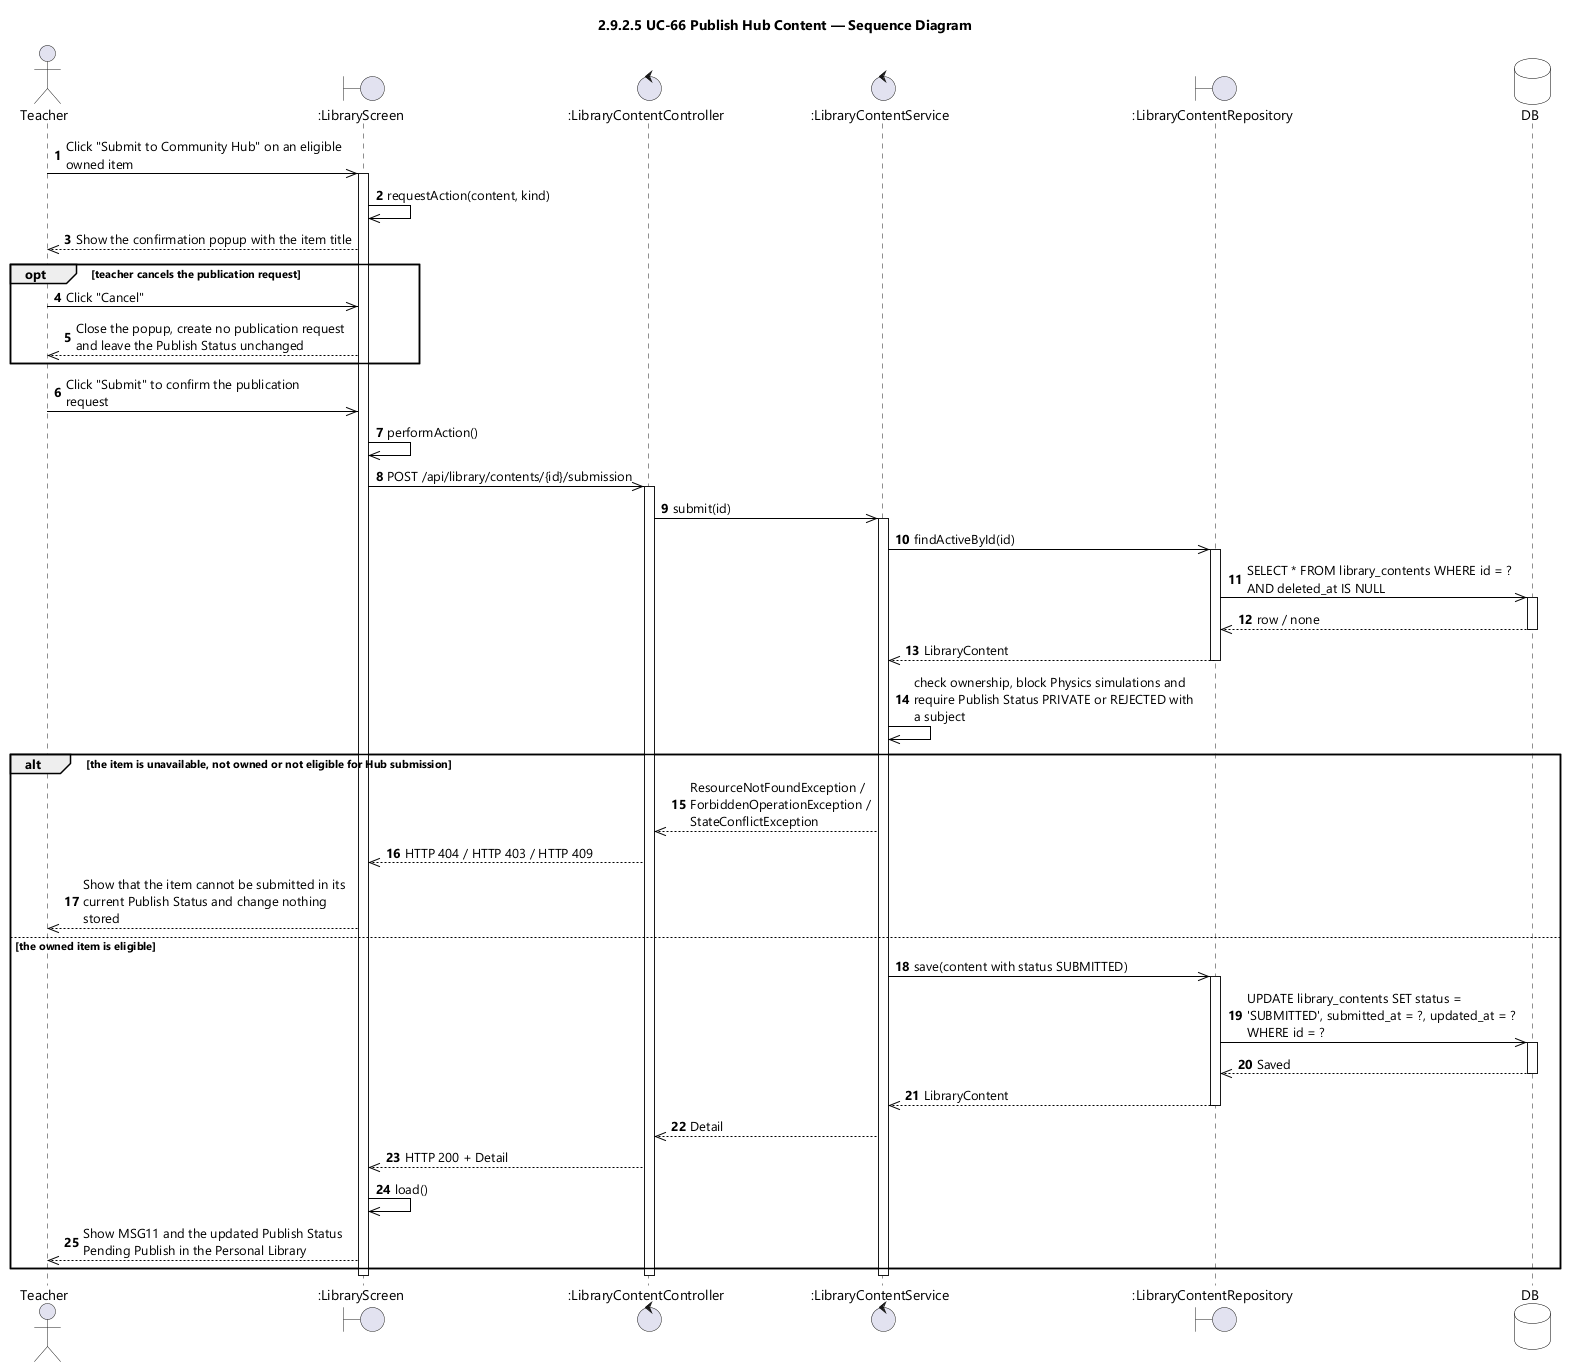

The diagram above was rendered by PlantUML. Its source (embedded in the PNG):
@startuml UC-66 Publish Hub Content - Sequence Diagram (icon)
skinparamlocked dpi 96
skinparam defaultFontName "Segoe UI"
skinparam shadowing false
skinparam ParticipantBackgroundColor #FFFFFF
skinparam ParticipantBorderColor #000000
skinparam DatabaseBackgroundColor #FFFFFF
skinparam DatabaseBorderColor #000000
skinparam ArrowColor #000000
skinparam sequenceMessageAlign left
skinparam maxMessageSize 280
title 2.9.2.5 UC-66 Publish Hub Content — Sequence Diagram

actor Teacher
boundary ":LibraryScreen" as UI
control ":LibraryContentController" as CTL
control ":LibraryContentService" as SVC
boundary ":LibraryContentRepository" as CONTENTS
database DB

autonumber
Teacher ->> UI : Click "Submit to Community Hub" on an eligible owned item
activate UI
UI ->> UI : requestAction(content, kind)
UI -->> Teacher : Show the confirmation popup with the item title

opt teacher cancels the publication request
  Teacher ->> UI : Click "Cancel"
  UI -->> Teacher : Close the popup, create no publication request and leave the Publish Status unchanged
end

Teacher ->> UI : Click "Submit" to confirm the publication request
UI ->> UI : performAction()
UI ->> CTL : POST /api/library/contents/{id}/submission
activate CTL
CTL ->> SVC : submit(id)
activate SVC
SVC ->> CONTENTS : findActiveById(id)
activate CONTENTS
CONTENTS ->> DB : SELECT * FROM library_contents WHERE id = ? AND deleted_at IS NULL
activate DB
DB -->> CONTENTS : row / none
deactivate DB
CONTENTS -->> SVC : LibraryContent
deactivate CONTENTS
SVC ->> SVC : check ownership, block Physics simulations and require Publish Status PRIVATE or REJECTED with a subject

alt the item is unavailable, not owned or not eligible for Hub submission
  SVC -->> CTL : ResourceNotFoundException / ForbiddenOperationException / StateConflictException
  CTL -->> UI : HTTP 404 / HTTP 403 / HTTP 409
  UI -->> Teacher : Show that the item cannot be submitted in its current Publish Status and change nothing stored
else the owned item is eligible
  SVC ->> CONTENTS : save(content with status SUBMITTED)
  activate CONTENTS
  CONTENTS ->> DB : UPDATE library_contents SET status = 'SUBMITTED', submitted_at = ?, updated_at = ? WHERE id = ?
  activate DB
  DB -->> CONTENTS : Saved
  deactivate DB
  CONTENTS -->> SVC : LibraryContent
  deactivate CONTENTS
  SVC -->> CTL : Detail
  CTL -->> UI : HTTP 200 + Detail
  UI ->> UI : load()
  UI -->> Teacher : Show MSG11 and the updated Publish Status Pending Publish in the Personal Library
end
deactivate SVC
deactivate CTL
deactivate UI
@enduml